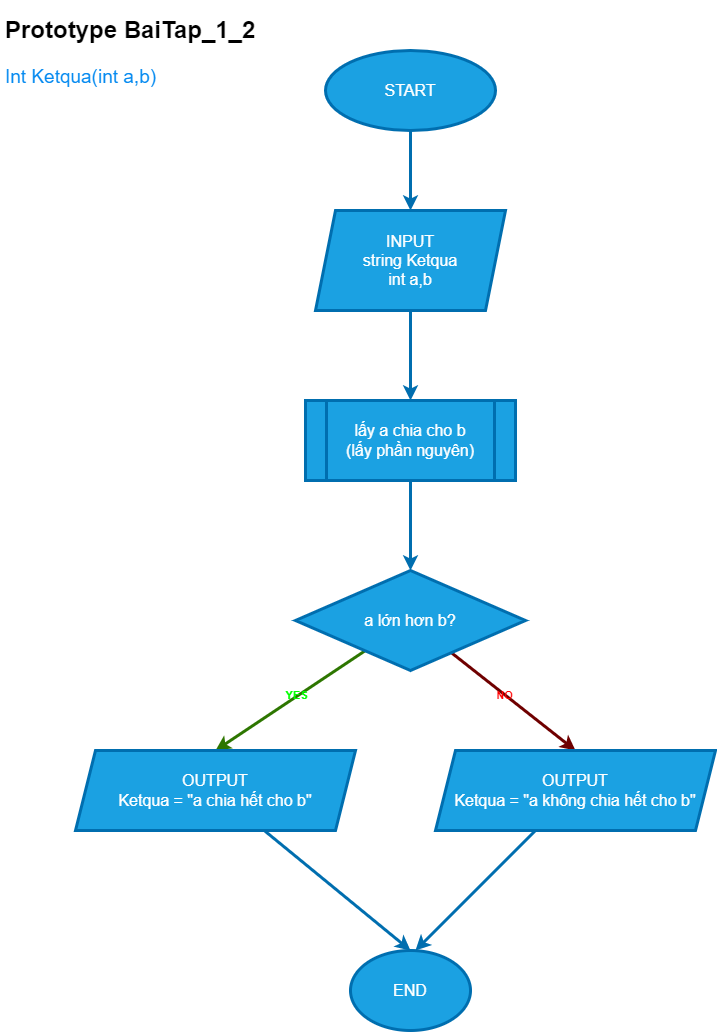

The diagram above was exported from draw.io. Its source (the exported page's mxGraphModel, read from the mxfile embedded in the PNG):
<mxGraphModel dx="1130" dy="792" grid="1" gridSize="10" guides="1" tooltips="1" connect="1" arrows="1" fold="1" page="1" pageScale="1" pageWidth="827" pageHeight="1169" math="0" shadow="0">
  <root>
    <mxCell id="0" />
    <mxCell id="1" parent="0" />
    <mxCell id="11" style="edgeStyle=none;html=1;entryX=0.5;entryY=0;entryDx=0;entryDy=0;fontSize=16;fillColor=#1ba1e2;strokeColor=#006EAF;strokeWidth=3;" parent="1" source="2" target="4" edge="1">
      <mxGeometry relative="1" as="geometry" />
    </mxCell>
    <mxCell id="2" value="START" style="ellipse;whiteSpace=wrap;html=1;fontSize=16;fillColor=#1ba1e2;fontColor=#ffffff;strokeColor=#006EAF;strokeWidth=3;" parent="1" vertex="1">
      <mxGeometry x="340" y="50" width="170" height="80" as="geometry" />
    </mxCell>
    <mxCell id="3" value="&lt;h1&gt;&lt;span style=&quot;background-color: initial;&quot;&gt;Prototype BaiTap_1_2&lt;/span&gt;&lt;/h1&gt;&lt;h1&gt;&lt;span style=&quot;font-weight: 400;&quot;&gt;&lt;font color=&quot;#058af0&quot; style=&quot;font-size: 19px;&quot;&gt;Int Ketqua(int a,b)&lt;/font&gt;&lt;/span&gt;&lt;/h1&gt;" style="text;html=1;strokeColor=none;fillColor=none;spacing=5;spacingTop=-20;whiteSpace=wrap;overflow=hidden;rounded=0;" parent="1" vertex="1">
      <mxGeometry x="15" y="10" width="290" height="90" as="geometry" />
    </mxCell>
    <mxCell id="12" style="edgeStyle=none;html=1;entryX=0.5;entryY=0;entryDx=0;entryDy=0;fontSize=16;fillColor=#1ba1e2;strokeColor=#006EAF;strokeWidth=3;" parent="1" source="4" target="5" edge="1">
      <mxGeometry relative="1" as="geometry" />
    </mxCell>
    <mxCell id="4" value="INPUT&lt;br&gt;string Ketqua&lt;br&gt;int a,b" style="shape=parallelogram;perimeter=parallelogramPerimeter;whiteSpace=wrap;html=1;fixedSize=1;fontSize=16;fillColor=#1ba1e2;fontColor=#ffffff;strokeColor=#006EAF;strokeWidth=3;" parent="1" vertex="1">
      <mxGeometry x="330" y="210" width="190" height="100" as="geometry" />
    </mxCell>
    <mxCell id="13" style="edgeStyle=none;html=1;entryX=0.5;entryY=0;entryDx=0;entryDy=0;fontSize=16;fillColor=#1ba1e2;strokeColor=#006EAF;strokeWidth=3;" parent="1" source="5" target="6" edge="1">
      <mxGeometry relative="1" as="geometry" />
    </mxCell>
    <mxCell id="5" value="lấy a chia cho b&lt;br&gt;(lấy phần nguyên)" style="shape=process;whiteSpace=wrap;html=1;backgroundOutline=1;fontSize=16;fillColor=#1ba1e2;fontColor=#ffffff;strokeColor=#006EAF;strokeWidth=3;" parent="1" vertex="1">
      <mxGeometry x="320" y="400" width="210" height="80" as="geometry" />
    </mxCell>
    <mxCell id="9" style="edgeStyle=none;html=1;entryX=0.5;entryY=0;entryDx=0;entryDy=0;fontSize=16;fillColor=#60a917;strokeColor=#2D7600;strokeWidth=3;" parent="1" source="6" target="7" edge="1">
      <mxGeometry relative="1" as="geometry" />
    </mxCell>
    <mxCell id="19" value="YES" style="edgeLabel;html=1;align=center;verticalAlign=middle;resizable=0;points=[];fontStyle=1;fontColor=#00FF00;labelBackgroundColor=none;" parent="9" vertex="1" connectable="0">
      <mxGeometry x="-0.1507" y="2" relative="1" as="geometry">
        <mxPoint x="-7" as="offset" />
      </mxGeometry>
    </mxCell>
    <mxCell id="10" style="edgeStyle=none;html=1;entryX=0.5;entryY=0;entryDx=0;entryDy=0;fontSize=16;fillColor=#a20025;strokeColor=#6F0000;strokeWidth=3;" parent="1" source="6" target="8" edge="1">
      <mxGeometry relative="1" as="geometry" />
    </mxCell>
    <mxCell id="20" value="NO" style="edgeLabel;html=1;align=center;verticalAlign=middle;resizable=0;points=[];fontColor=#FF0000;fontStyle=1;labelBackgroundColor=none;" parent="10" vertex="1" connectable="0">
      <mxGeometry x="-0.2733" y="-2" relative="1" as="geometry">
        <mxPoint x="9" y="5" as="offset" />
      </mxGeometry>
    </mxCell>
    <mxCell id="6" value="a lớn hơn b?" style="rhombus;whiteSpace=wrap;html=1;fontSize=16;fillColor=#1ba1e2;fontColor=#ffffff;strokeColor=#006EAF;strokeWidth=3;" parent="1" vertex="1">
      <mxGeometry x="310" y="570" width="230" height="100" as="geometry" />
    </mxCell>
    <mxCell id="15" style="edgeStyle=none;html=1;entryX=0.5;entryY=0;entryDx=0;entryDy=0;fontSize=16;fillColor=#1ba1e2;strokeColor=#006EAF;strokeWidth=3;" parent="1" source="7" target="14" edge="1">
      <mxGeometry relative="1" as="geometry" />
    </mxCell>
    <mxCell id="7" value="OUTPUT&lt;br&gt;Ketqua = &quot;a chia hết cho b&quot;" style="shape=parallelogram;perimeter=parallelogramPerimeter;whiteSpace=wrap;html=1;fixedSize=1;fontSize=16;fillColor=#1ba1e2;fontColor=#ffffff;strokeColor=#006EAF;strokeWidth=3;" parent="1" vertex="1">
      <mxGeometry x="90" y="750" width="280" height="80" as="geometry" />
    </mxCell>
    <mxCell id="16" style="edgeStyle=none;html=1;fontSize=16;fillColor=#1ba1e2;strokeColor=#006EAF;strokeWidth=3;" parent="1" source="8" edge="1">
      <mxGeometry relative="1" as="geometry">
        <mxPoint x="430" y="950" as="targetPoint" />
      </mxGeometry>
    </mxCell>
    <mxCell id="8" value="OUTPUT&lt;br&gt;Ketqua = &quot;a không chia hết cho b&quot;" style="shape=parallelogram;perimeter=parallelogramPerimeter;whiteSpace=wrap;html=1;fixedSize=1;fontSize=16;fillColor=#1ba1e2;fontColor=#ffffff;strokeColor=#006EAF;strokeWidth=3;" parent="1" vertex="1">
      <mxGeometry x="450" y="750" width="280" height="80" as="geometry" />
    </mxCell>
    <mxCell id="14" value="END" style="ellipse;whiteSpace=wrap;html=1;fontSize=16;fillColor=#1ba1e2;fontColor=#ffffff;strokeColor=#006EAF;strokeWidth=3;" parent="1" vertex="1">
      <mxGeometry x="365" y="950" width="120" height="80" as="geometry" />
    </mxCell>
  </root>
</mxGraphModel>